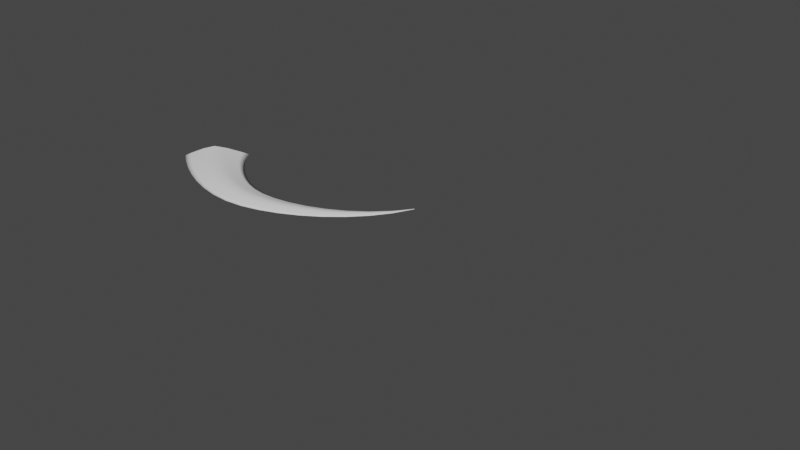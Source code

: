 # Source: slash1.blend  (saved by Blender 3.6.13; exported with 4.5.12 LTS)
import bpy
from mathutils import Matrix  # noqa: F401  (used for matrix-valued properties, if any)

bpy.ops.wm.read_factory_settings(use_empty=True)
scene = bpy.context.scene
scene.name = 'Scene'

# ---- collections
col_collection = bpy.data.collections.new('Collection'); scene.collection.children.link(col_collection)

# ---- world
world_world = bpy.data.worlds.new('World'); scene.world = world_world
world_world.use_nodes = True; world_world.node_tree.nodes.clear()
_N = world_world.node_tree.nodes; _L = world_world.node_tree.links
n0 = _N.new('ShaderNodeOutputWorld'); n0.name = 'World Output'; n0.location = (300, 300)
n1 = _N.new('ShaderNodeBackground'); n1.name = 'Background'; n1.location = (10, 300)
n1.inputs[0].default_value = (0.05088, 0.05088, 0.05088, 1.0)
_L.new(n1.outputs[0], n0.inputs[0])
n0.is_active_output = True
world_world.color = (0.05088, 0.05088, 0.05088)
world_world.use_sun_shadow = False
world_world.sun_shadow_jitter_overblur = 0.0

# ---- meshes
me_beziercurve = bpy.data.meshes.new('BezierCurve')
me_beziercurve.from_pydata([(-0.78, 0.1989, 0.0), (-0.8256, 0.1577, 0.0272), (-0.9202, 0.07218, 0.07575), (-1.0, -4.042e-09, 0.1017), (-1.073, -0.06589, 0.07574), (-1.154, -0.1397, 0.0272), (-1.193, -0.1747, 0.0), (-0.7368, 0.1297, 0.0), (-0.7761, 0.08728, 0.02553), (-0.8573, -0.0004894, 0.07109), (-0.926, -0.07459, 0.09544), (-0.9886, -0.1422, 0.07109), (-1.059, -0.218, 0.02553), (-1.092, -0.2539, 0.0), (-0.6756, 0.05364, 0.0), (-0.7088, 0.01113, 0.02385), (-0.7777, -0.07692, 0.06643), (-0.8359, -0.1513, 0.08919), (-0.8889, -0.2191, 0.06643), (-0.9484, -0.2951, 0.02385), (-0.9766, -0.3312, 0.0), (-0.5996, -0.02335, 0.0), (-0.6271, -0.06537, 0.02218), (-0.6839, -0.1524, 0.06177), (-0.7319, -0.2259, 0.08293), (-0.7757, -0.293, 0.06177), (-0.8248, -0.3681, 0.02218), (-0.8481, -0.4037, 0.0), (-0.5121, -0.09645, 0.0), (-0.5337, -0.1375, 0.02051), (-0.5785, -0.2225, 0.05711), (-0.6163, -0.2943, 0.07668), (-0.6509, -0.3598, 0.05711), (-0.6896, -0.4333, 0.02051), (-0.7079, -0.4681, 0.0), (-0.4157, -0.1615, 0.0), (-0.4314, -0.2011, 0.01884), (-0.4639, -0.2832, 0.05246), (-0.4914, -0.3524, 0.07043), (-0.5164, -0.4157, 0.05246), (-0.5445, -0.4865, 0.01884), (-0.5578, -0.5201, 0.0), (-0.3129, -0.2148, 0.0), (-0.3225, -0.2524, 0.01716), (-0.3424, -0.3303, 0.0478), (-0.3592, -0.3961, 0.06417), (-0.3746, -0.4562, 0.0478), (-0.3918, -0.5235, 0.01716), (-0.3999, -0.5554, 0.0), (-0.2054, -0.2531, 0.0), (-0.2089, -0.288, 0.01549), (-0.2161, -0.3602, 0.04314), (-0.2222, -0.4212, 0.05792), (-0.2277, -0.4769, 0.04314), (-0.2339, -0.5393, 0.01549), (-0.2369, -0.5689, 0.0), (-0.09154, -0.2732, 0.0), (-0.08963, -0.3044, 0.01382), (-0.08569, -0.3691, 0.03848), (-0.08235, -0.4237, 0.05167), (-0.07931, -0.4735, 0.03848), (-0.0759, -0.5293, 0.01382), (-0.07428, -0.5557, 0.0), (0.03691, -0.2734, 0.0), (0.04234, -0.3004, 0.01215), (0.0536, -0.3562, 0.03383), (0.06311, -0.4033, 0.04541), (0.07179, -0.4463, 0.03383), (0.08151, -0.4944, 0.01215), (0.08612, -0.5173, 0.0), (0.1803, -0.2542, 0.0), (0.1876, -0.2768, 0.01047), (0.2028, -0.3234, 0.02917), (0.2156, -0.3629, 0.03916), (0.2274, -0.3988, 0.02917), (0.2405, -0.4391, 0.01047), (0.2467, -0.4582, 0.0), (0.3311, -0.2152, 0.0), (0.3394, -0.2334, 0.008802), (0.3564, -0.2709, 0.02451), (0.3707, -0.3026, 0.03291), (0.3839, -0.3316, 0.02451), (0.3986, -0.364, 0.008801), (0.4055, -0.3794, 0.0), (0.4841, -0.1561, 0.0), (0.4924, -0.1699, 0.007129), (0.5095, -0.1986, 0.01985), (0.5239, -0.2229, 0.02665), (0.5371, -0.245, 0.01985), (0.5518, -0.2698, 0.007129), (0.5588, -0.2815, 0.0), (0.6343, -0.07655, 0.0), (0.6418, -0.08633, 0.005456), (0.6574, -0.1066, 0.01519), (0.6706, -0.1237, 0.0204), (0.6826, -0.1393, 0.01519), (0.6961, -0.1568, 0.005456), (0.7024, -0.1651, 0.0), (0.7772, 0.02379, 0.0), (0.7832, 0.01773, 0.003784), (0.7957, 0.005174, 0.01054), (0.8063, -0.005426, 0.01415), (0.8159, -0.0151, 0.01054), (0.8268, -0.02594, 0.003784), (0.8319, -0.03108, 0.0), (0.9081, 0.1456, 0.0), (0.9119, 0.1428, 0.002111), (0.9198, 0.1368, 0.005879), (0.9265, 0.1318, 0.007893), (0.9326, 0.1272, 0.005879), (0.9394, 0.1221, 0.002111), (0.9427, 0.1196, 0.0), (1.023, 0.29, 0.0), (1.023, 0.2895, 0.0004387), (1.025, 0.2885, 0.001222), (1.027, 0.2877, 0.00164), (1.028, 0.2869, 0.001222), (1.03, 0.2861, 0.0004387), (1.03, 0.2857, 0.0)], [], [(1, 8, 7, 0), (2, 9, 8, 1), (3, 10, 9, 2), (4, 11, 10, 3), (5, 12, 11, 4), (6, 13, 12, 5), (8, 15, 14, 7), (9, 16, 15, 8), (10, 17, 16, 9), (11, 18, 17, 10), (12, 19, 18, 11), (13, 20, 19, 12), (15, 22, 21, 14), (16, 23, 22, 15), (17, 24, 23, 16), (18, 25, 24, 17), (19, 26, 25, 18), (20, 27, 26, 19), (22, 29, 28, 21), (23, 30, 29, 22), (24, 31, 30, 23), (25, 32, 31, 24), (26, 33, 32, 25), (27, 34, 33, 26), (29, 36, 35, 28), (30, 37, 36, 29), (31, 38, 37, 30), (32, 39, 38, 31), (33, 40, 39, 32), (34, 41, 40, 33), (36, 43, 42, 35), (37, 44, 43, 36), (38, 45, 44, 37), (39, 46, 45, 38), (40, 47, 46, 39), (41, 48, 47, 40), (43, 50, 49, 42), (44, 51, 50, 43), (45, 52, 51, 44), (46, 53, 52, 45), (47, 54, 53, 46), (48, 55, 54, 47), (50, 57, 56, 49), (51, 58, 57, 50), (52, 59, 58, 51), (53, 60, 59, 52), (54, 61, 60, 53), (55, 62, 61, 54), (57, 64, 63, 56), (58, 65, 64, 57), (59, 66, 65, 58), (60, 67, 66, 59), (61, 68, 67, 60), (62, 69, 68, 61), (64, 71, 70, 63), (65, 72, 71, 64), (66, 73, 72, 65), (67, 74, 73, 66), (68, 75, 74, 67), (69, 76, 75, 68), (71, 78, 77, 70), (72, 79, 78, 71), (73, 80, 79, 72), (74, 81, 80, 73), (75, 82, 81, 74), (76, 83, 82, 75), (78, 85, 84, 77), (79, 86, 85, 78), (80, 87, 86, 79), (81, 88, 87, 80), (82, 89, 88, 81), (83, 90, 89, 82), (85, 92, 91, 84), (86, 93, 92, 85), (87, 94, 93, 86), (88, 95, 94, 87), (89, 96, 95, 88), (90, 97, 96, 89), (92, 99, 98, 91), (93, 100, 99, 92), (94, 101, 100, 93), (95, 102, 101, 94), (96, 103, 102, 95), (97, 104, 103, 96), (99, 106, 105, 98), (100, 107, 106, 99), (101, 108, 107, 100), (102, 109, 108, 101), (103, 110, 109, 102), (104, 111, 110, 103), (106, 113, 112, 105), (107, 114, 113, 106), (108, 115, 114, 107), (109, 116, 115, 108), (110, 117, 116, 109), (111, 118, 117, 110)])
me_beziercurve.polygons.foreach_set('use_smooth', [True] * 96)
_uv = me_beziercurve.uv_layers.new(name='UVMap')
_uv.uv.foreach_set('vector', [0.009386, 0.123, 0.05231, 0.123, 0.05231, 0.01237, 0.009386, 0.01237, 0.009386, 0.3471, 0.05231, 0.3471, 0.05231, 0.123, 0.009386, 0.123, 0.009386, 0.5291, 0.05231, 0.5291, 0.05231, 0.3471, 0.009386, 0.3471, 0.009386, 0.6961, 0.05231, 0.6961, 0.05231, 0.5291, 0.009386, 0.5291, 0.009386, 0.8938, 0.05231, 0.8938, 0.05231, 0.6961, 0.009386, 0.6961, 0.009386, 0.9905, 0.05231, 0.9905, 0.05231, 0.8938, 0.009386, 0.8938, 0.05231, 0.123, 0.1006, 0.123, 0.1006, 0.01237, 0.05231, 0.01237, 0.05231, 0.3471, 0.1006, 0.3471, 0.1006, 0.123, 0.05231, 0.123, 0.05231, 0.5291, 0.1006, 0.5291, 0.1006, 0.3471, 0.05231, 0.3471, 0.05231, 0.6961, 0.1006, 0.6961, 0.1006, 0.5291, 0.05231, 0.5291, 0.05231, 0.8938, 0.1006, 0.8938, 0.1006, 0.6961, 0.05231, 0.6961, 0.05231, 0.9905, 0.1006, 0.9905, 0.1006, 0.8938, 0.05231, 0.8938, 0.1006, 0.123, 0.1529, 0.123, 0.1529, 0.01237, 0.1006, 0.01237, 0.1006, 0.3471, 0.1529, 0.3471, 0.1529, 0.123, 0.1006, 0.123, 0.1006, 0.5291, 0.1529, 0.5291, 0.1529, 0.3471, 0.1006, 0.3471, 0.1006, 0.6961, 0.1529, 0.6961, 0.1529, 0.5291, 0.1006, 0.5291, 0.1006, 0.8938, 0.1529, 0.8938, 0.1529, 0.6961, 0.1006, 0.6961, 0.1006, 0.9905, 0.1529, 0.9905, 0.1529, 0.8938, 0.1006, 0.8938, 0.1529, 0.123, 0.2077, 0.123, 0.2077, 0.01237, 0.1529, 0.01237, 0.1529, 0.3471, 0.2077, 0.3471, 0.2077, 0.123, 0.1529, 0.123, 0.1529, 0.5291, 0.2077, 0.5291, 0.2077, 0.3471, 0.1529, 0.3471, 0.1529, 0.6961, 0.2077, 0.6961, 0.2077, 0.5291, 0.1529, 0.5291, 0.1529, 0.8938, 0.2077, 0.8938, 0.2077, 0.6961, 0.1529, 0.6961, 0.1529, 0.9905, 0.2077, 0.9905, 0.2077, 0.8938, 0.1529, 0.8938, 0.2077, 0.123, 0.264, 0.123, 0.264, 0.01237, 0.2077, 0.01237, 0.2077, 0.3471, 0.264, 0.3471, 0.264, 0.123, 0.2077, 0.123, 0.2077, 0.5291, 0.264, 0.5291, 0.264, 0.3471, 0.2077, 0.3471, 0.2077, 0.6961, 0.264, 0.6961, 0.264, 0.5291, 0.2077, 0.5291, 0.2077, 0.8938, 0.264, 0.8938, 0.264, 0.6961, 0.2077, 0.6961, 0.2077, 0.9905, 0.264, 0.9905, 0.264, 0.8938, 0.2077, 0.8938, 0.264, 0.123, 0.3208, 0.123, 0.3208, 0.01237, 0.264, 0.01237, 0.264, 0.3471, 0.3208, 0.3471, 0.3208, 0.123, 0.264, 0.123, 0.264, 0.5291, 0.3208, 0.5291, 0.3208, 0.3471, 0.264, 0.3471, 0.264, 0.6961, 0.3208, 0.6961, 0.3208, 0.5291, 0.264, 0.5291, 0.264, 0.8938, 0.3208, 0.8938, 0.3208, 0.6961, 0.264, 0.6961, 0.264, 0.9905, 0.3208, 0.9905, 0.3208, 0.8938, 0.264, 0.8938, 0.3208, 0.123, 0.3776, 0.123, 0.3776, 0.01237, 0.3208, 0.01237, 0.3208, 0.3471, 0.3776, 0.3471, 0.3776, 0.123, 0.3208, 0.123, 0.3208, 0.5291, 0.3776, 0.5291, 0.3776, 0.3471, 0.3208, 0.3471, 0.3208, 0.6961, 0.3776, 0.6961, 0.3776, 0.5291, 0.3208, 0.5291, 0.3208, 0.8938, 0.3776, 0.8938, 0.3776, 0.6961, 0.3208, 0.6961, 0.3208, 0.9905, 0.3776, 0.9905, 0.3776, 0.8938, 0.3208, 0.8938, 0.3776, 0.123, 0.4346, 0.123, 0.4346, 0.01237, 0.3776, 0.01237, 0.3776, 0.3471, 0.4346, 0.3471, 0.4346, 0.123, 0.3776, 0.123, 0.3776, 0.5291, 0.4346, 0.5291, 0.4346, 0.3471, 0.3776, 0.3471, 0.3776, 0.6961, 0.4346, 0.6961, 0.4346, 0.5291, 0.3776, 0.5291, 0.3776, 0.8938, 0.4346, 0.8938, 0.4346, 0.6961, 0.3776, 0.6961, 0.3776, 0.9905, 0.4346, 0.9905, 0.4346, 0.8938, 0.3776, 0.8938, 0.4346, 0.123, 0.4946, 0.123, 0.4946, 0.01237, 0.4346, 0.01237, 0.4346, 0.3471, 0.4946, 0.3471, 0.4946, 0.123, 0.4346, 0.123, 0.4346, 0.5291, 0.4946, 0.5291, 0.4946, 0.3471, 0.4346, 0.3471, 0.4346, 0.6961, 0.4946, 0.6961, 0.4946, 0.5291, 0.4346, 0.5291, 0.4346, 0.8938, 0.4946, 0.8938, 0.4946, 0.6961, 0.4346, 0.6961, 0.4346, 0.9905, 0.4946, 0.9905, 0.4946, 0.8938, 0.4346, 0.8938, 0.4946, 0.123, 0.5591, 0.123, 0.5591, 0.01237, 0.4946, 0.01237, 0.4946, 0.3471, 0.5591, 0.3471, 0.5591, 0.123, 0.4946, 0.123, 0.4946, 0.5291, 0.5591, 0.5291, 0.5591, 0.3471, 0.4946, 0.3471, 0.4946, 0.6961, 0.5591, 0.6961, 0.5591, 0.5291, 0.4946, 0.5291, 0.4946, 0.8938, 0.5591, 0.8938, 0.5591, 0.6961, 0.4946, 0.6961, 0.4946, 0.9905, 0.5591, 0.9905, 0.5591, 0.8938, 0.4946, 0.8938, 0.5591, 0.123, 0.6271, 0.123, 0.6271, 0.01237, 0.5591, 0.01237, 0.5591, 0.3471, 0.6271, 0.3471, 0.6271, 0.123, 0.5591, 0.123, 0.5591, 0.5291, 0.6271, 0.5291, 0.6271, 0.3471, 0.5591, 0.3471, 0.5591, 0.6961, 0.6271, 0.6961, 0.6271, 0.5291, 0.5591, 0.5291, 0.5591, 0.8938, 0.6271, 0.8938, 0.6271, 0.6961, 0.5591, 0.6961, 0.5591, 0.9905, 0.6271, 0.9905, 0.6271, 0.8938, 0.5591, 0.8938, 0.6271, 0.123, 0.6977, 0.123, 0.6977, 0.01237, 0.6271, 0.01237, 0.6271, 0.3471, 0.6977, 0.3471, 0.6977, 0.123, 0.6271, 0.123, 0.6271, 0.5291, 0.6977, 0.5291, 0.6977, 0.3471, 0.6271, 0.3471, 0.6271, 0.6961, 0.6977, 0.6961, 0.6977, 0.5291, 0.6271, 0.5291, 0.6271, 0.8938, 0.6977, 0.8938, 0.6977, 0.6961, 0.6271, 0.6961, 0.6271, 0.9905, 0.6977, 0.9905, 0.6977, 0.8938, 0.6271, 0.8938, 0.6977, 0.123, 0.7702, 0.123, 0.7702, 0.01237, 0.6977, 0.01237, 0.6977, 0.3471, 0.7702, 0.3471, 0.7702, 0.123, 0.6977, 0.123, 0.6977, 0.5291, 0.7702, 0.5291, 0.7702, 0.3471, 0.6977, 0.3471, 0.6977, 0.6961, 0.7702, 0.6961, 0.7702, 0.5291, 0.6977, 0.5291, 0.6977, 0.8938, 0.7702, 0.8938, 0.7702, 0.6961, 0.6977, 0.6961, 0.6977, 0.9905, 0.7702, 0.9905, 0.7702, 0.8938, 0.6977, 0.8938, 0.7702, 0.123, 0.8438, 0.123, 0.8438, 0.01237, 0.7702, 0.01237, 0.7702, 0.3471, 0.8438, 0.3471, 0.8438, 0.123, 0.7702, 0.123, 0.7702, 0.5291, 0.8438, 0.5291, 0.8438, 0.3471, 0.7702, 0.3471, 0.7702, 0.6961, 0.8438, 0.6961, 0.8438, 0.5291, 0.7702, 0.5291, 0.7702, 0.8938, 0.8438, 0.8938, 0.8438, 0.6961, 0.7702, 0.6961, 0.7702, 0.9905, 0.8438, 0.9905, 0.8438, 0.8938, 0.7702, 0.8938, 0.8438, 0.123, 0.9185, 0.123, 0.9185, 0.01237, 0.8438, 0.01237, 0.8438, 0.3471, 0.9185, 0.3471, 0.9185, 0.123, 0.8438, 0.123, 0.8438, 0.5291, 0.9185, 0.5291, 0.9185, 0.3471, 0.8438, 0.3471, 0.8438, 0.6961, 0.9185, 0.6961, 0.9185, 0.5291, 0.8438, 0.5291, 0.8438, 0.8938, 0.9185, 0.8938, 0.9185, 0.6961, 0.8438, 0.6961, 0.8438, 0.9905, 0.9185, 0.9905, 0.9185, 0.8938, 0.8438, 0.8938, 0.9185, 0.123, 0.9944, 0.123, 0.9944, 0.01237, 0.9185, 0.01237, 0.9185, 0.3471, 0.9944, 0.3471, 0.9944, 0.123, 0.9185, 0.123, 0.9185, 0.5291, 0.9944, 0.5291, 0.9944, 0.3471, 0.9185, 0.3471, 0.9185, 0.6961, 0.9944, 0.6961, 0.9944, 0.5291, 0.9185, 0.5291, 0.9185, 0.8938, 0.9944, 0.8938, 0.9944, 0.6961, 0.9185, 0.6961, 0.9185, 0.9905, 0.9944, 0.9905, 0.9944, 0.8938, 0.9185, 0.8938])
me_beziercurve.auto_texspace = False
me_beziercurve.update()

# ---- curves / text
cu_beziercircle = bpy.data.curves.new('BezierCircle', 'CURVE')
cu_beziercircle.dimensions = '3D'
_sp = cu_beziercircle.splines.new('BEZIER'); _sp.bezier_points.add(3)
_sp.bezier_points.foreach_set('co', [-0.4784, -7.94e-10, 0.0, 0.0, 0.164, 0.0, 0.4201, -7.94e-10, 0.0, 0.0, -0.164, 0.0])
_sp.bezier_points.foreach_set('handle_left', [-0.4784, -0.003031, 0.0, -0.1115, 0.164, 0.0, 0.4201, 0.003027, 0.0, 0.09656, -0.164, 0.0])
_sp.bezier_points.foreach_set('handle_right', [-0.4784, 0.003031, 0.0, 0.1115, 0.164, 0.0, 0.4201, -0.003027, 0.0, -0.09656, -0.164, 0.0])
for _p, _l, _r in zip(_sp.bezier_points, ['ALIGNED', 'ALIGNED', 'ALIGNED', 'ALIGNED'], ['ALIGNED', 'ALIGNED', 'ALIGNED', 'ALIGNED']): _p.handle_left_type = _l; _p.handle_right_type = _r
_sp.order_u = 0
_sp.order_v = 0
_sp.resolution_u = 3
_sp.use_cyclic_u = True
cu_beziercircle.use_path = True
cu_beziercircle.bevel_mode = 'OBJECT'
cu_beziercircle.resolution_u = 3
cu_beziercircle.fill_mode = 'FULL'

# ---- objects
ob_slash_curve = bpy.data.objects.new('slash curve', me_beziercurve)
ob_bevel_curve = bpy.data.objects.new('bevel curve', cu_beziercircle)

# ---- transforms, parenting, visibility, modifiers, constraints
ob_slash_curve.location = (0.0, 0.0, 0.0)
ob_slash_curve.scale = (1.2, 1.2, 1.0)
_m = ob_slash_curve.modifiers.new('Mirror', 'MIRROR')
_m.use_axis = (False, False, True)
_m.use_clip = True
ob_bevel_curve.location = (2.693, 0.0, 0.0)

# ---- collection membership
col_collection.objects.link(ob_slash_curve)
col_collection.objects.link(ob_bevel_curve)

# ---- scene / render settings (as saved in the file)
scene.frame_start = 1; scene.frame_end = 250; scene.frame_set(1)
scene.render.engine = 'BLENDER_EEVEE_NEXT'
scene.cycles.sampling_pattern = 'TABULATED_SOBOL'
scene.view_settings.view_transform = 'Filmic'
bpy.context.view_layer.update()

# ---- added for rendering (the .blend has no active camera and no usable light): camera, sun
cam_auto = bpy.data.cameras.new('AutoCamera')
cam_auto.lens = 50.0
cam_auto.sensor_width = 36.0
cam_auto.clip_end = 1000.0
ob_auto_camera = bpy.data.objects.new('AutoCamera', cam_auto)
scene.collection.objects.link(ob_auto_camera)
ob_auto_camera.location = (7.20499, -7.03695, 4.6913)
ob_auto_camera.rotation_euler = (1.09748, -7.21219e-08, 0.694738)
scene.camera = ob_auto_camera
light_auto_sun = bpy.data.lights.new('AutoSun', 'SUN')
light_auto_sun.energy = 3.0
light_auto_sun.angle = 0.0523599
ob_auto_sun = bpy.data.objects.new('AutoSun', light_auto_sun)
scene.collection.objects.link(ob_auto_sun)
ob_auto_sun.rotation_euler = (0.872665, 0.174533, 0.523599)
bpy.context.view_layer.update()
